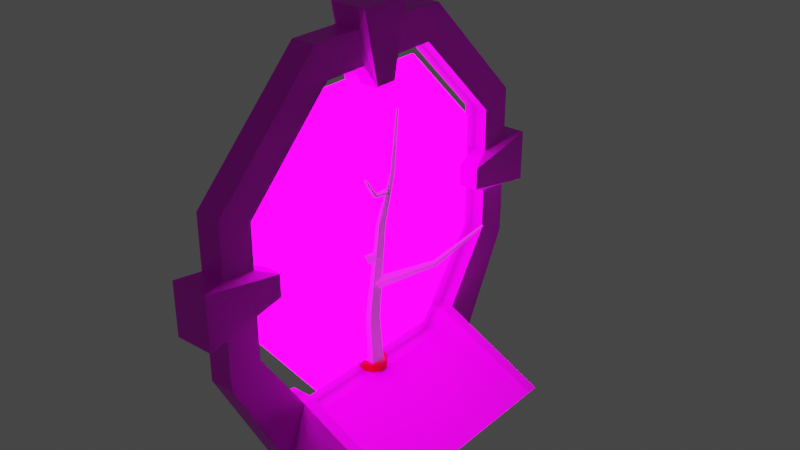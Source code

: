 # Source: props.blend  (saved by Blender 2.92.15; exported with 4.5.12 LTS)
import bpy
from mathutils import Matrix  # noqa: F401  (used for matrix-valued properties, if any)

bpy.ops.wm.read_factory_settings(use_empty=True)
scene = bpy.context.scene
scene.name = 'Scene'

# ---- collections
col_collection = bpy.data.collections.new('Collection'); scene.collection.children.link(col_collection)

# ---- images (referenced by path relative to the original .blend; pixels are not part of the script)
import os
ASSET_DIR = os.environ.get("B2B_ASSET_DIR", "")  # directory of the original .blend (textures are referenced by path, not embedded)
HERE = os.path.dirname(os.path.abspath(__file__))  # packed textures are extracted next to this script under _unpacked/

def load_image(name, relpath, width, height, colorspace="sRGB"):
    """Load a texture the original file referenced (path relative to the .blend, or extracted next to this script)."""
    p = next((c for c in (os.path.join(HERE, relpath), os.path.join(ASSET_DIR, relpath)) if relpath and os.path.exists(c)), "")
    if p:
        img = bpy.data.images.load(p, check_existing=True)
        img.name = name
    else:  # same state as the original file: an image datablock whose file is absent (Cycles renders it pink)
        img = bpy.data.images.new(name, width, height)
        img.source = "FILE"
        img.filepath = "//" + (relpath or name)
    img.colorspace_settings.name = colorspace
    return img
img_fuel_png = load_image('fuel.png', 'fuel.png', 1024, 1024, 'sRGB')
img_metal2_png = load_image('metal2.png', 'metal2.png', 1024, 1024, 'sRGB')
img_metal3_png = load_image('metal3.png', 'metal3.png', 1024, 1024, 'sRGB')

# ---- materials (node trees are filled in below, after node groups)
mat_barrel_1 = bpy.data.materials.new('barrel 1')
mat_barrel_1.use_transparent_shadow = False
mat_barrel_2 = bpy.data.materials.new('barrel 2')
mat_barrel_2.use_transparent_shadow = False
mat_portal_frame = bpy.data.materials.new('PORTAL FRAME')
mat_portal_frame.use_transparent_shadow = False
mat_portal = bpy.data.materials.new('PORTAL')
mat_portal.use_transparent_shadow = False
mat_portal_frame_2 = bpy.data.materials.new('PORTAL FRAME 2')
mat_portal_frame_2.use_transparent_shadow = False

# ---- material node trees
mat_barrel_1.use_nodes = True; mat_barrel_1.node_tree.nodes.clear()
_N = mat_barrel_1.node_tree.nodes; _L = mat_barrel_1.node_tree.links
n0 = _N.new('ShaderNodeBsdfPrincipled'); n0.name = 'Principled BSDF'; n0.location = (10, 300)
n0.distribution = 'GGX'
n0.subsurface_method = 'BURLEY'
n0.inputs[0].default_value = (0.8, 0.0, 0.001218, 1.0)
n0.inputs[1].default_value = 0.4463
n0.inputs[2].default_value = 0.7231
n0.inputs[3].default_value = 1.45
n0.inputs[27].default_value = (0.0, 0.0, 0.0, 1.0)
n0.inputs[28].default_value = 1.0
n1 = _N.new('ShaderNodeOutputMaterial'); n1.name = 'Material Output'; n1.location = (300, 300)
_L.new(n0.outputs[0], n1.inputs[0])
n1.is_active_output = True
mat_barrel_2.use_nodes = True; mat_barrel_2.node_tree.nodes.clear()
_N = mat_barrel_2.node_tree.nodes; _L = mat_barrel_2.node_tree.links
n0 = _N.new('ShaderNodeBsdfPrincipled'); n0.name = 'Principled BSDF'; n0.location = (10, 300)
n0.distribution = 'GGX'
n0.subsurface_method = 'BURLEY'
n0.inputs[3].default_value = 1.45
n0.inputs[27].default_value = (0.0, 0.0, 0.0, 1.0)
n0.inputs[28].default_value = 1.0
n1 = _N.new('ShaderNodeOutputMaterial'); n1.name = 'Material Output'; n1.location = (300, 300)
_L.new(n0.outputs[0], n1.inputs[0])
n1.is_active_output = True
mat_portal_frame.use_nodes = True; mat_portal_frame.node_tree.nodes.clear()
_N = mat_portal_frame.node_tree.nodes; _L = mat_portal_frame.node_tree.links
n0 = _N.new('ShaderNodeOutputMaterial'); n0.name = 'Material Output'; n0.location = (300, 300)
n1 = _N.new('ShaderNodeTexImage'); n1.name = 'Image Texture.002'; n1.location = (-578, -191)
n1.image = img_fuel_png
n2 = _N.new('ShaderNodeTexImage'); n2.name = 'Image Texture'; n2.location = (-578, 73)
n2.image = img_metal2_png
n3 = _N.new('ShaderNodeTexCoord'); n3.name = 'Texture Coordinate'; n3.location = (-1078, 41)
n4 = _N.new('ShaderNodeMapping'); n4.name = 'Mapping'; n4.location = (-868, 58)
n4.width = 240
n5 = _N.new('ShaderNodeValue'); n5.name = 'Value'; n5.location = (-1120, -278)
n5.outputs[0].default_value = 7.8
n6 = _N.new('ShaderNodeBsdfPrincipled'); n6.name = 'Principled BSDF'; n6.location = (10, 300)
n6.distribution = 'GGX'
n6.subsurface_method = 'BURLEY'
n6.inputs[3].default_value = 1.45
n6.inputs[27].default_value = (0.0, 0.0, 0.0, 1.0)
n6.inputs[28].default_value = 1.0
n7 = _N.new('ShaderNodeTexImage'); n7.name = 'Image Texture.001'; n7.location = (-580, 343)
n7.image = img_metal3_png
n7.interpolation = 'Closest'
_L.new(n6.outputs[0], n0.inputs[0])
_L.new(n3.outputs[2], n4.inputs[0])
_L.new(n5.outputs[0], n4.inputs[3])
_L.new(n4.outputs[0], n7.inputs[0])
_L.new(n7.outputs[0], n6.inputs[0])
n0.is_active_output = True
mat_portal.use_nodes = True; mat_portal.node_tree.nodes.clear()
_N = mat_portal.node_tree.nodes; _L = mat_portal.node_tree.links
n0 = _N.new('ShaderNodeOutputMaterial'); n0.name = 'Material Output'; n0.location = (300, 300)
n1 = _N.new('ShaderNodeEmission'); n1.name = 'Emission'; n1.location = (-27, 275)
n1.inputs[1].default_value = 14.1
n2 = _N.new('ShaderNodeTexImage'); n2.name = 'Image Texture'; n2.location = (-456, 254)
n2.image = img_fuel_png
n3 = _N.new('ShaderNodeMapping'); n3.name = 'Mapping'; n3.location = (-746, 239)
n3.width = 240
n4 = _N.new('ShaderNodeTexCoord'); n4.name = 'Texture Coordinate'; n4.location = (-956, 222)
_L.new(n1.outputs[0], n0.inputs[0])
_L.new(n2.outputs[0], n1.inputs[0])
_L.new(n3.outputs[0], n2.inputs[0])
_L.new(n4.outputs[2], n3.inputs[0])
n0.is_active_output = True
mat_portal_frame_2.use_nodes = True; mat_portal_frame_2.node_tree.nodes.clear()
_N = mat_portal_frame_2.node_tree.nodes; _L = mat_portal_frame_2.node_tree.links
n0 = _N.new('ShaderNodeBsdfPrincipled'); n0.name = 'Principled BSDF'; n0.location = (10, 300)
n0.distribution = 'GGX'
n0.subsurface_method = 'BURLEY'
n0.inputs[3].default_value = 1.45
n0.inputs[27].default_value = (0.0, 0.0, 0.0, 1.0)
n0.inputs[28].default_value = 1.0
n1 = _N.new('ShaderNodeOutputMaterial'); n1.name = 'Material Output'; n1.location = (300, 300)
n2 = _N.new('ShaderNodeTexImage'); n2.name = 'Image Texture'; n2.location = (-438, 256)
n2.image = img_metal2_png
n2.interpolation = 'Closest'
n3 = _N.new('ShaderNodeTexCoord'); n3.name = 'Texture Coordinate'; n3.location = (-938, 223)
n4 = _N.new('ShaderNodeMapping'); n4.name = 'Mapping'; n4.location = (-728, 240)
n4.width = 240
n5 = _N.new('ShaderNodeValue'); n5.name = 'Value'; n5.location = (-943, -75)
n5.outputs[0].default_value = 1.7
_L.new(n0.outputs[0], n1.inputs[0])
_L.new(n2.outputs[0], n0.inputs[0])
_L.new(n4.outputs[0], n2.inputs[0])
_L.new(n3.outputs[2], n4.inputs[0])
_L.new(n5.outputs[0], n4.inputs[3])
n1.is_active_output = True

# ---- world
world_world = bpy.data.worlds.new('World'); scene.world = world_world
world_world.use_nodes = True; world_world.node_tree.nodes.clear()
_N = world_world.node_tree.nodes; _L = world_world.node_tree.links
n0 = _N.new('ShaderNodeOutputWorld'); n0.name = 'World Output'; n0.location = (300, 300)
n1 = _N.new('ShaderNodeBackground'); n1.name = 'Background'; n1.location = (10, 300)
n1.inputs[0].default_value = (0.05088, 0.05088, 0.05088, 1.0)
_L.new(n1.outputs[0], n0.inputs[0])
n0.is_active_output = True
world_world.color = (0.05088, 0.05088, 0.05088)
world_world.use_sun_shadow = False
world_world.sun_shadow_jitter_overblur = 0.0

# ---- meshes
me_cylinder = bpy.data.meshes.new('Cylinder')
me_cylinder.from_pydata([(-1.779e-08, 0.5921, -1.468), (-3.08e-08, 0.5175, 0.2814), (0.3481, 0.4791, -1.468), (0.3042, 0.4187, 0.2814), (0.5632, 0.183, -1.468), (0.4922, 0.1599, 0.2814), (0.5632, -0.183, -1.468), (0.4922, -0.1599, 0.2814), (0.3481, -0.4791, -1.468), (0.3042, -0.4187, 0.2814), (-6.956e-08, -0.5921, -1.468), (-6.43e-08, -0.5175, 0.2814), (-0.3481, -0.4791, -1.468), (-0.3042, -0.4187, 0.2814), (-0.5632, -0.183, -1.468), (-0.4922, -0.1599, 0.2814), (-0.5632, 0.183, -1.468), (-0.4922, 0.1599, 0.2814), (-0.3481, 0.4791, -1.468), (-0.3042, 0.4187, 0.2814), (-1.779e-08, 0.5921, -1.403), (-1.779e-08, 0.5921, 0.2163), (0.3481, 0.4791, 0.2163), (0.3481, 0.4791, -1.403), (0.5632, 0.183, 0.2163), (0.5632, 0.183, -1.403), (0.5632, -0.183, 0.2163), (0.5632, -0.183, -1.403), (0.3481, -0.4791, 0.2163), (0.3481, -0.4791, -1.403), (-6.956e-08, -0.5921, 0.2163), (-6.956e-08, -0.5921, -1.403), (-0.3481, -0.4791, 0.2163), (-0.3481, -0.4791, -1.403), (-0.5632, -0.183, 0.2163), (-0.5632, -0.183, -1.403), (-0.5632, 0.183, 0.2163), (-0.5632, 0.183, -1.403), (-0.3481, 0.4791, 0.2163), (-0.3481, 0.4791, -1.403), (-1.779e-08, 0.5921, -0.8371), (-1.779e-08, 0.5921, -0.1945), (0.3481, 0.4791, -0.1945), (0.3481, 0.4791, -0.8371), (0.5632, 0.183, -0.1945), (0.5632, 0.183, -0.8371), (0.5632, -0.183, -0.1945), (0.5632, -0.183, -0.8371), (0.3481, -0.4791, -0.1945), (0.3481, -0.4791, -0.8371), (-6.956e-08, -0.5921, -0.1945), (-6.956e-08, -0.5921, -0.8371), (-0.3481, -0.4791, -0.1945), (-0.3481, -0.4791, -0.8371), (-0.5632, -0.183, -0.1945), (-0.5632, -0.183, -0.8371), (-0.5632, 0.183, -0.1945), (-0.5632, 0.183, -0.8371), (-0.3481, 0.4791, -0.1945), (-0.3481, 0.4791, -0.8371), (-1.779e-08, 0.5921, -0.1453), (0.3481, 0.4791, -0.1453), (0.5632, 0.183, -0.1453), (0.5632, -0.183, -0.1453), (0.3481, -0.4791, -0.1453), (-6.956e-08, -0.5921, -0.1453), (-0.3481, -0.4791, -0.1453), (-0.5632, -0.183, -0.1453), (-0.5632, 0.183, -0.1453), (-0.3481, 0.4791, -0.1453), (0.3481, 0.4791, -0.8858), (0.5632, 0.183, -0.8858), (0.5632, -0.183, -0.8858), (0.3481, -0.4791, -0.8858), (-6.956e-08, -0.5921, -0.8858), (-0.3481, -0.4791, -0.8858), (-0.5632, -0.183, -0.8858), (-0.5632, 0.183, -0.8858), (-0.3481, 0.4791, -0.8858), (-1.779e-08, 0.5921, -0.8858), (-2.162e-08, 0.5627, -0.1453), (-2.162e-08, 0.5627, 0.2163), (0.3307, 0.4552, -0.8858), (0.3307, 0.4552, -1.403), (0.5351, 0.1739, -0.8858), (0.5351, 0.1739, -1.403), (0.5351, -0.1739, -0.8858), (0.5351, -0.1739, -1.403), (0.3307, -0.4552, -0.8858), (0.3307, -0.4552, -1.403), (-6.721e-08, -0.5627, -0.8858), (-6.721e-08, -0.5627, -1.403), (-0.3307, -0.4552, -0.8858), (-0.3307, -0.4552, -1.403), (-0.5351, -0.1739, -0.8858), (-0.5351, -0.1739, -1.403), (-0.5351, 0.1739, -0.8858), (-0.5351, 0.1739, -1.403), (-0.3307, 0.4552, -0.8858), (-0.3307, 0.4552, -1.403), (-2.221e-08, 0.5627, -1.403), (-0.3307, 0.4552, 0.2163), (-0.5351, 0.1739, 0.2163), (-0.5351, -0.1739, 0.2163), (-0.3307, -0.4552, 0.2163), (-6.78e-08, -0.5627, 0.2163), (0.3307, -0.4552, 0.2163), (0.5351, -0.1739, 0.2163), (0.5351, 0.1739, 0.2163), (0.3307, 0.4552, 0.2163), (-2.074e-08, 0.5627, -0.8371), (-2.074e-08, 0.5627, -0.1945), (0.3307, 0.4552, -0.1945), (0.3307, 0.4552, -0.8371), (0.5351, 0.1739, -0.1945), (0.5351, 0.1739, -0.8371), (0.5351, -0.1739, -0.1945), (0.5351, -0.1739, -0.8371), (0.3307, -0.4552, -0.1945), (0.3307, -0.4552, -0.8371), (-6.78e-08, -0.5627, -0.1945), (-6.78e-08, -0.5627, -0.8371), (-0.3307, -0.4552, -0.1945), (-0.3307, -0.4552, -0.8371), (-0.5351, -0.1739, -0.1945), (-0.5351, -0.1739, -0.8371), (-0.5351, 0.1739, -0.1945), (-0.5351, 0.1739, -0.8371), (-0.3307, 0.4552, -0.1945), (-0.3307, 0.4552, -0.8371), (0.3307, 0.4552, -0.1453), (0.5351, 0.1739, -0.1453), (0.5351, -0.1739, -0.1453), (0.3307, -0.4552, -0.1453), (-6.78e-08, -0.5627, -0.1453), (-0.3307, -0.4552, -0.1453), (-0.5351, -0.1739, -0.1453), (-0.5351, 0.1739, -0.1453), (-0.3307, 0.4552, -0.1453), (-2.221e-08, 0.5627, -0.8858), (0.3481, 0.4791, 0.2814), (-1.779e-08, 0.5921, 0.2814), (0.5632, 0.183, 0.2814), (0.5632, -0.183, 0.2814), (0.3481, -0.4791, 0.2814), (-6.956e-08, -0.5921, 0.2814), (-0.3481, -0.4791, 0.2814), (-0.5632, -0.183, 0.2814), (-0.5632, 0.183, 0.2814), (-0.3481, 0.4791, 0.2814), (0.3042, 0.4187, 0.256), (-3.08e-08, 0.5175, 0.256), (0.4922, 0.1599, 0.256), (0.4922, -0.1599, 0.256), (0.3042, -0.4187, 0.256), (-6.43e-08, -0.5175, 0.256), (-0.3042, -0.4187, 0.256), (-0.4922, -0.1599, 0.256), (-0.4922, 0.1599, 0.256), (-0.3042, 0.4187, 0.256)], [], [(21, 141, 140, 22), (22, 140, 142, 24), (24, 142, 143, 26), (26, 143, 144, 28), (28, 144, 145, 30), (30, 145, 146, 32), (32, 146, 147, 34), (34, 147, 148, 36), (11, 9, 154, 155), (36, 148, 149, 38), (38, 149, 141, 21), (0, 2, 4, 6, 8, 10, 12, 14, 16, 18), (18, 39, 20, 0), (23, 20, 100, 83), (16, 37, 39, 18), (47, 45, 115, 117), (14, 35, 37, 16), (61, 60, 80, 130), (12, 33, 35, 14), (72, 73, 88, 86), (10, 31, 33, 12), (22, 24, 108, 109), (8, 29, 31, 10), (42, 44, 114, 112), (6, 27, 29, 8), (73, 74, 90, 88), (4, 25, 27, 6), (25, 23, 83, 85), (2, 23, 25, 4), (45, 43, 113, 115), (0, 20, 23, 2), (74, 75, 92, 90), (79, 40, 43, 70), (24, 26, 107, 108), (70, 43, 45, 71), (41, 42, 112, 111), (71, 45, 47, 72), (75, 76, 94, 92), (72, 47, 49, 73), (27, 25, 85, 87), (73, 49, 51, 74), (43, 40, 110, 113), (74, 51, 53, 75), (76, 77, 96, 94), (75, 53, 55, 76), (26, 28, 106, 107), (76, 55, 57, 77), (77, 78, 98, 96), (77, 57, 59, 78), (29, 27, 87, 89), (78, 59, 40, 79), (78, 79, 139, 98), (41, 60, 61, 42), (42, 61, 62, 44), (44, 62, 63, 46), (46, 63, 64, 48), (48, 64, 65, 50), (50, 65, 66, 52), (52, 66, 67, 54), (54, 67, 68, 56), (56, 68, 69, 58), (58, 69, 60, 41), (28, 30, 105, 106), (31, 29, 89, 91), (30, 32, 104, 105), (33, 31, 91, 93), (32, 34, 103, 104), (58, 41, 111, 128), (35, 33, 93, 95), (40, 59, 129, 110), (34, 36, 102, 103), (56, 58, 128, 126), (138, 101, 81, 80), (137, 102, 101, 138), (136, 103, 102, 137), (135, 104, 103, 136), (134, 105, 104, 135), (133, 106, 105, 134), (132, 107, 106, 133), (131, 108, 107, 132), (130, 109, 108, 131), (80, 81, 109, 130), (110, 111, 112, 113), (113, 112, 114, 115), (115, 114, 116, 117), (117, 116, 118, 119), (119, 118, 120, 121), (121, 120, 122, 123), (123, 122, 124, 125), (125, 124, 126, 127), (127, 126, 128, 129), (129, 128, 111, 110), (99, 98, 139, 100), (97, 96, 98, 99), (95, 94, 96, 97), (93, 92, 94, 95), (91, 90, 92, 93), (89, 88, 90, 91), (87, 86, 88, 89), (85, 84, 86, 87), (83, 82, 84, 85), (100, 139, 82, 83), (71, 72, 86, 84), (62, 61, 130, 131), (44, 46, 116, 114), (21, 22, 109, 81), (70, 71, 84, 82), (63, 62, 131, 132), (49, 47, 117, 119), (79, 70, 82, 139), (64, 63, 132, 133), (46, 48, 118, 116), (65, 64, 133, 134), (51, 49, 119, 121), (66, 65, 134, 135), (48, 50, 120, 118), (67, 66, 135, 136), (53, 51, 121, 123), (68, 67, 136, 137), (50, 52, 122, 120), (69, 68, 137, 138), (55, 53, 123, 125), (20, 39, 99, 100), (60, 69, 138, 80), (52, 54, 124, 122), (38, 21, 81, 101), (57, 55, 125, 127), (39, 37, 97, 99), (54, 56, 126, 124), (36, 38, 101, 102), (59, 57, 127, 129), (37, 35, 95, 97), (1, 3, 140, 141), (3, 5, 142, 140), (5, 7, 143, 142), (7, 9, 144, 143), (9, 11, 145, 144), (11, 13, 146, 145), (13, 15, 147, 146), (15, 17, 148, 147), (17, 19, 149, 148), (19, 1, 141, 149), (150, 151, 159, 158, 157, 156, 155, 154, 153, 152), (5, 3, 150, 152), (19, 17, 158, 159), (13, 11, 155, 156), (7, 5, 152, 153), (1, 19, 159, 151), (15, 13, 156, 157), (9, 7, 153, 154), (3, 1, 151, 150), (17, 15, 157, 158)])
me_cylinder.polygons.foreach_set('material_index', [0, 0, 0, 0, 0, 0, 0, 0, 0, 0, 0, 0, 0, 0, 0, 0, 0, 0, 0, 0, 0, 0, 0, 0, 0, 0, 0, 0, 0, 0, 0, 0, 0, 0, 0, 0, 0, 0, 0, 0, 0, 0, 0, 0, 0, 0, 0, 0, 0, 0, 0, 0, 0, 0, 0, 0, 0, 0, 0, 0, 0, 0, 0, 0, 0, 0, 0, 0, 0, 0, 0, 0, 0, 0, 0, 0, 0, 0, 0, 0, 0, 0, 1, 1, 1, 1, 1, 1, 1, 1, 1, 1, 0, 0, 0, 0, 0, 0, 0, 0, 0, 0, 0, 0, 0, 0, 0, 0, 0, 0, 0, 0, 0, 0, 0, 0, 0, 0, 0, 0, 0, 0, 0, 0, 0, 0, 0, 0, 0, 0, 0, 0, 0, 0, 0, 0, 0, 0, 0, 0, 0, 0, 0, 0, 0, 0, 0, 0, 0, 0, 0, 0])
_uv = me_cylinder.uv_layers.new(name='UVMap')
_uv.uv.foreach_set('vector', [1.0, 0.8333, 1.0, 1.0, 0.9, 1.0, 0.9, 0.8333, 0.9, 0.8333, 0.9, 1.0, 0.8, 1.0, 0.8, 0.8333, 0.8, 0.8333, 0.8, 1.0, 0.7, 1.0, 0.7, 0.8333, 0.7, 0.8333, 0.7, 1.0, 0.6, 1.0, 0.6, 0.8333, 0.6, 0.8333, 0.6, 1.0, 0.5, 1.0, 0.5, 0.8333, 0.5, 0.8333, 0.5, 1.0, 0.4, 1.0, 0.4, 0.8333, 0.4, 0.8333, 0.4, 1.0, 0.3, 1.0, 0.3, 0.8333, 0.3, 0.8333, 0.3, 1.0, 0.2, 1.0, 0.2, 0.8333, 0.25, 0.06062, 0.3613, 0.09679, 0.3613, 0.09679, 0.25, 0.06062, 0.2, 0.8333, 0.2, 1.0, 0.1, 1.0, 0.1, 0.8333, 0.1, 0.8333, 0.1, 1.0, -7.451e-08, 1.0, -7.451e-08, 0.8333, 0.75, 0.49, 0.8911, 0.4442, 0.9783, 0.3242, 0.9783, 0.1758, 0.8911, 0.05584, 0.75, 0.01, 0.6089, 0.05584, 0.5217, 0.1758, 0.5217, 0.3242, 0.6089, 0.4442, 0.1, 0.5, 0.1, 0.6667, -7.451e-08, 0.6667, -7.451e-08, 0.5, 0.9, 0.6667, 1.0, 0.6667, 1.0, 0.6667, 0.9, 0.6667, 0.2, 0.5, 0.2, 0.6667, 0.1, 0.6667, 0.1, 0.5, 0.7, 0.7222, 0.8, 0.7222, 0.8, 0.7222, 0.7, 0.7222, 0.3, 0.5, 0.3, 0.6667, 0.2, 0.6667, 0.2, 0.5, 0.9, 0.8056, 1.0, 0.8056, 1.0, 0.8056, 0.9, 0.8056, 0.4, 0.5, 0.4, 0.6667, 0.3, 0.6667, 0.3, 0.5, 0.7, 0.6944, 0.6, 0.6944, 0.6, 0.6944, 0.7, 0.6944, 0.5, 0.5, 0.5, 0.6667, 0.4, 0.6667, 0.4, 0.5, 0.9, 0.8333, 0.8, 0.8333, 0.8, 0.8333, 0.9, 0.8333, 0.6, 0.5, 0.6, 0.6667, 0.5, 0.6667, 0.5, 0.5, 0.9, 0.7778, 0.8, 0.7778, 0.8, 0.7778, 0.9, 0.7778, 0.7, 0.5, 0.7, 0.6667, 0.6, 0.6667, 0.6, 0.5, 0.6, 0.6944, 0.5, 0.6944, 0.5, 0.6944, 0.6, 0.6944, 0.8, 0.5, 0.8, 0.6667, 0.7, 0.6667, 0.7, 0.5, 0.8, 0.6667, 0.9, 0.6667, 0.9, 0.6667, 0.8, 0.6667, 0.9, 0.5, 0.9, 0.6667, 0.8, 0.6667, 0.8, 0.5, 0.8, 0.7222, 0.9, 0.7222, 0.9, 0.7222, 0.8, 0.7222, 1.0, 0.5, 1.0, 0.6667, 0.9, 0.6667, 0.9, 0.5, 0.5, 0.6944, 0.4, 0.6944, 0.4, 0.6944, 0.5, 0.6944, 1.0, 0.6944, 1.0, 0.7222, 0.9, 0.7222, 0.9, 0.6944, 0.8, 0.8333, 0.7, 0.8333, 0.7, 0.8333, 0.8, 0.8333, 0.9, 0.6944, 0.9, 0.7222, 0.8, 0.7222, 0.8, 0.6944, 1.0, 0.7778, 0.9, 0.7778, 0.9, 0.7778, 1.0, 0.7778, 0.8, 0.6944, 0.8, 0.7222, 0.7, 0.7222, 0.7, 0.6944, 0.4, 0.6944, 0.3, 0.6944, 0.3, 0.6944, 0.4, 0.6944, 0.7, 0.6944, 0.7, 0.7222, 0.6, 0.7222, 0.6, 0.6944, 0.7, 0.6667, 0.8, 0.6667, 0.8, 0.6667, 0.7, 0.6667, 0.6, 0.6944, 0.6, 0.7222, 0.5, 0.7222, 0.5, 0.6944, 0.9, 0.7222, 1.0, 0.7222, 1.0, 0.7222, 0.9, 0.7222, 0.5, 0.6944, 0.5, 0.7222, 0.4, 0.7222, 0.4, 0.6944, 0.3, 0.6944, 0.2, 0.6944, 0.2, 0.6944, 0.3, 0.6944, 0.4, 0.6944, 0.4, 0.7222, 0.3, 0.7222, 0.3, 0.6944, 0.7, 0.8333, 0.6, 0.8333, 0.6, 0.8333, 0.7, 0.8333, 0.3, 0.6944, 0.3, 0.7222, 0.2, 0.7222, 0.2, 0.6944, 0.2, 0.6944, 0.1, 0.6944, 0.1, 0.6944, 0.2, 0.6944, 0.2, 0.6944, 0.2, 0.7222, 0.1, 0.7222, 0.1, 0.6944, 0.6, 0.6667, 0.7, 0.6667, 0.7, 0.6667, 0.6, 0.6667, 0.1, 0.6944, 0.1, 0.7222, -7.451e-08, 0.7222, -7.451e-08, 0.6944, 0.1, 0.6944, -7.451e-08, 0.6944, -7.451e-08, 0.6944, 0.1, 0.6944, 1.0, 0.7778, 1.0, 0.8056, 0.9, 0.8056, 0.9, 0.7778, 0.9, 0.7778, 0.9, 0.8056, 0.8, 0.8056, 0.8, 0.7778, 0.8, 0.7778, 0.8, 0.8056, 0.7, 0.8056, 0.7, 0.7778, 0.7, 0.7778, 0.7, 0.8056, 0.6, 0.8056, 0.6, 0.7778, 0.6, 0.7778, 0.6, 0.8056, 0.5, 0.8056, 0.5, 0.7778, 0.5, 0.7778, 0.5, 0.8056, 0.4, 0.8056, 0.4, 0.7778, 0.4, 0.7778, 0.4, 0.8056, 0.3, 0.8056, 0.3, 0.7778, 0.3, 0.7778, 0.3, 0.8056, 0.2, 0.8056, 0.2, 0.7778, 0.2, 0.7778, 0.2, 0.8056, 0.1, 0.8056, 0.1, 0.7778, 0.1, 0.7778, 0.1, 0.8056, -7.451e-08, 0.8056, -7.451e-08, 0.7778, 0.6, 0.8333, 0.5, 0.8333, 0.5, 0.8333, 0.6, 0.8333, 0.5, 0.6667, 0.6, 0.6667, 0.6, 0.6667, 0.5, 0.6667, 0.5, 0.8333, 0.4, 0.8333, 0.4, 0.8333, 0.5, 0.8333, 0.4, 0.6667, 0.5, 0.6667, 0.5, 0.6667, 0.4, 0.6667, 0.4, 0.8333, 0.3, 0.8333, 0.3, 0.8333, 0.4, 0.8333, 0.1, 0.7778, -7.451e-08, 0.7778, -7.451e-08, 0.7778, 0.1, 0.7778, 0.3, 0.6667, 0.4, 0.6667, 0.4, 0.6667, 0.3, 0.6667, -7.451e-08, 0.7222, 0.1, 0.7222, 0.1, 0.7222, -7.451e-08, 0.7222, 0.3, 0.8333, 0.2, 0.8333, 0.2, 0.8333, 0.3, 0.8333, 0.2, 0.7778, 0.1, 0.7778, 0.1, 0.7778, 0.2, 0.7778, 0.1, 0.8056, 0.1, 0.8333, -7.451e-08, 0.8333, -7.451e-08, 0.8056, 0.2, 0.8056, 0.2, 0.8333, 0.1, 0.8333, 0.1, 0.8056, 0.3, 0.8056, 0.3, 0.8333, 0.2, 0.8333, 0.2, 0.8056, 0.4, 0.8056, 0.4, 0.8333, 0.3, 0.8333, 0.3, 0.8056, 0.5, 0.8056, 0.5, 0.8333, 0.4, 0.8333, 0.4, 0.8056, 0.6, 0.8056, 0.6, 0.8333, 0.5, 0.8333, 0.5, 0.8056, 0.7, 0.8056, 0.7, 0.8333, 0.6, 0.8333, 0.6, 0.8056, 0.8, 0.8056, 0.8, 0.8333, 0.7, 0.8333, 0.7, 0.8056, 0.9, 0.8056, 0.9, 0.8333, 0.8, 0.8333, 0.8, 0.8056, 1.0, 0.8056, 1.0, 0.8333, 0.9, 0.8333, 0.9, 0.8056, 1.0, 0.7222, 1.0, 0.7778, 0.9, 0.7778, 0.9, 0.7222, 0.9, 0.7222, 0.9, 0.7778, 0.8, 0.7778, 0.8, 0.7222, 0.8, 0.7222, 0.8, 0.7778, 0.7, 0.7778, 0.7, 0.7222, 0.7, 0.7222, 0.7, 0.7778, 0.6, 0.7778, 0.6, 0.7222, 0.6, 0.7222, 0.6, 0.7778, 0.5, 0.7778, 0.5, 0.7222, 0.5, 0.7222, 0.5, 0.7778, 0.4, 0.7778, 0.4, 0.7222, 0.4, 0.7222, 0.4, 0.7778, 0.3, 0.7778, 0.3, 0.7222, 0.3, 0.7222, 0.3, 0.7778, 0.2, 0.7778, 0.2, 0.7222, 0.2, 0.7222, 0.2, 0.7778, 0.1, 0.7778, 0.1, 0.7222, 0.1, 0.7222, 0.1, 0.7778, -7.451e-08, 0.7778, -7.451e-08, 0.7222, 0.1, 0.6667, 0.1, 0.6944, -7.451e-08, 0.6944, -7.451e-08, 0.6667, 0.2, 0.6667, 0.2, 0.6944, 0.1, 0.6944, 0.1, 0.6667, 0.3, 0.6667, 0.3, 0.6944, 0.2, 0.6944, 0.2, 0.6667, 0.4, 0.6667, 0.4, 0.6944, 0.3, 0.6944, 0.3, 0.6667, 0.5, 0.6667, 0.5, 0.6944, 0.4, 0.6944, 0.4, 0.6667, 0.6, 0.6667, 0.6, 0.6944, 0.5, 0.6944, 0.5, 0.6667, 0.7, 0.6667, 0.7, 0.6944, 0.6, 0.6944, 0.6, 0.6667, 0.8, 0.6667, 0.8, 0.6944, 0.7, 0.6944, 0.7, 0.6667, 0.9, 0.6667, 0.9, 0.6944, 0.8, 0.6944, 0.8, 0.6667, 1.0, 0.6667, 1.0, 0.6944, 0.9, 0.6944, 0.9, 0.6667, 0.8, 0.6944, 0.7, 0.6944, 0.7, 0.6944, 0.8, 0.6944, 0.8, 0.8056, 0.9, 0.8056, 0.9, 0.8056, 0.8, 0.8056, 0.8, 0.7778, 0.7, 0.7778, 0.7, 0.7778, 0.8, 0.7778, 1.0, 0.8333, 0.9, 0.8333, 0.9, 0.8333, 1.0, 0.8333, 0.9, 0.6944, 0.8, 0.6944, 0.8, 0.6944, 0.9, 0.6944, 0.7, 0.8056, 0.8, 0.8056, 0.8, 0.8056, 0.7, 0.8056, 0.6, 0.7222, 0.7, 0.7222, 0.7, 0.7222, 0.6, 0.7222, 1.0, 0.6944, 0.9, 0.6944, 0.9, 0.6944, 1.0, 0.6944, 0.6, 0.8056, 0.7, 0.8056, 0.7, 0.8056, 0.6, 0.8056, 0.7, 0.7778, 0.6, 0.7778, 0.6, 0.7778, 0.7, 0.7778, 0.5, 0.8056, 0.6, 0.8056, 0.6, 0.8056, 0.5, 0.8056, 0.5, 0.7222, 0.6, 0.7222, 0.6, 0.7222, 0.5, 0.7222, 0.4, 0.8056, 0.5, 0.8056, 0.5, 0.8056, 0.4, 0.8056, 0.6, 0.7778, 0.5, 0.7778, 0.5, 0.7778, 0.6, 0.7778, 0.3, 0.8056, 0.4, 0.8056, 0.4, 0.8056, 0.3, 0.8056, 0.4, 0.7222, 0.5, 0.7222, 0.5, 0.7222, 0.4, 0.7222, 0.2, 0.8056, 0.3, 0.8056, 0.3, 0.8056, 0.2, 0.8056, 0.5, 0.7778, 0.4, 0.7778, 0.4, 0.7778, 0.5, 0.7778, 0.1, 0.8056, 0.2, 0.8056, 0.2, 0.8056, 0.1, 0.8056, 0.3, 0.7222, 0.4, 0.7222, 0.4, 0.7222, 0.3, 0.7222, -7.451e-08, 0.6667, 0.1, 0.6667, 0.1, 0.6667, -7.451e-08, 0.6667, -7.451e-08, 0.8056, 0.1, 0.8056, 0.1, 0.8056, -7.451e-08, 0.8056, 0.4, 0.7778, 0.3, 0.7778, 0.3, 0.7778, 0.4, 0.7778, 0.1, 0.8333, -7.451e-08, 0.8333, -7.451e-08, 0.8333, 0.1, 0.8333, 0.2, 0.7222, 0.3, 0.7222, 0.3, 0.7222, 0.2, 0.7222, 0.1, 0.6667, 0.2, 0.6667, 0.2, 0.6667, 0.1, 0.6667, 0.3, 0.7778, 0.2, 0.7778, 0.2, 0.7778, 0.3, 0.7778, 0.2, 0.8333, 0.1, 0.8333, 0.1, 0.8333, 0.2, 0.8333, 0.1, 0.7222, 0.2, 0.7222, 0.2, 0.7222, 0.1, 0.7222, 0.2, 0.6667, 0.3, 0.6667, 0.3, 0.6667, 0.2, 0.6667, 0.25, 0.4394, 0.3613, 0.4032, 0.3911, 0.4442, 0.25, 0.49, 0.3613, 0.4032, 0.4301, 0.3085, 0.4783, 0.3242, 0.3911, 0.4442, 0.4301, 0.3085, 0.4301, 0.1915, 0.4783, 0.1758, 0.4783, 0.3242, 0.4301, 0.1915, 0.3613, 0.09679, 0.3911, 0.05584, 0.4783, 0.1758, 0.3613, 0.09679, 0.25, 0.06062, 0.25, 0.01, 0.3911, 0.05584, 0.25, 0.06062, 0.1387, 0.09679, 0.1089, 0.05584, 0.25, 0.01, 0.1387, 0.09679, 0.06989, 0.1915, 0.02175, 0.1758, 0.1089, 0.05584, 0.06989, 0.1915, 0.06989, 0.3085, 0.02175, 0.3242, 0.02175, 0.1758, 0.06989, 0.3085, 0.1387, 0.4032, 0.1089, 0.4442, 0.02175, 0.3242, 0.1387, 0.4032, 0.25, 0.4394, 0.25, 0.49, 0.1089, 0.4442, 0.3613, 0.4032, 0.25, 0.4394, 0.1387, 0.4032, 0.06989, 0.3085, 0.06989, 0.1915, 0.1387, 0.09679, 0.25, 0.06062, 0.3613, 0.09679, 0.4301, 0.1915, 0.4301, 0.3085, 0.4301, 0.3085, 0.3613, 0.4032, 0.3613, 0.4032, 0.4301, 0.3085, 0.1387, 0.4032, 0.06989, 0.3085, 0.06989, 0.3085, 0.1387, 0.4032, 0.1387, 0.09679, 0.25, 0.06062, 0.25, 0.06062, 0.1387, 0.09679, 0.4301, 0.1915, 0.4301, 0.3085, 0.4301, 0.3085, 0.4301, 0.1915, 0.25, 0.4394, 0.1387, 0.4032, 0.1387, 0.4032, 0.25, 0.4394, 0.06989, 0.1915, 0.1387, 0.09679, 0.1387, 0.09679, 0.06989, 0.1915, 0.3613, 0.09679, 0.4301, 0.1915, 0.4301, 0.1915, 0.3613, 0.09679, 0.3613, 0.4032, 0.25, 0.4394, 0.25, 0.4394, 0.3613, 0.4032, 0.06989, 0.3085, 0.06989, 0.1915, 0.06989, 0.1915, 0.06989, 0.3085])
me_cylinder.materials.append(mat_barrel_1)
me_cylinder.materials.append(mat_barrel_2)
me_cylinder.use_remesh_fix_poles = True
me_cylinder.use_remesh_preserve_attributes = False
me_cylinder.use_mirror_vertex_groups = False
me_cylinder.update()
me_cylinder_001 = bpy.data.meshes.new('Cylinder.001')
me_cylinder_001.from_pydata([(-6.851e-09, 0.4253, 2.004), (-8.559e-09, 0.2697, 3.718), (0.4044, 0.1314, 2.004), (0.3601, 0.008128, 3.718), (0.25, -0.344, 2.004), (0.2225, -0.4152, 3.718), (-0.25, -0.344, 2.004), (-0.2225, -0.4152, 3.718), (-0.4044, 0.1314, 2.004), (-0.3601, 0.008128, 3.718), (0.2405, 0.5115, 7.442), (8.657e-07, 0.6814, 7.402), (0.1486, 0.2365, 7.508), (-0.1486, 0.2365, 7.508), (-0.2405, 0.5115, 7.442), (0.07252, 1.479, 11.73), (8.543e-07, 1.53, 11.72), (0.04482, 1.396, 11.75), (-0.04482, 1.396, 11.75), (-0.07252, 1.479, 11.73), (0.2712, 0.2021, 6.11), (0.04319, 0.4312, 6.274), (0.0899, 0.03466, 5.845), (-0.2501, 0.1603, 5.845), (-0.279, 0.4054, 6.11), (-1.56, -4.065, 9.479), (-1.599, -4.012, 9.495), (-1.6, -4.113, 9.452), (-1.664, -4.09, 9.452), (-1.663, -4.027, 9.479), (-0.89, -2.349, 7.3), (-1.056, -2.288, 7.3), (-0.9162, -2.165, 7.517), (-0.8038, -2.273, 7.434), (-1.072, -2.174, 7.434), (0.08122, 0.8923, 8.637), (-0.04545, 0.8784, 8.708), (0.07773, 0.8032, 8.521), (-0.05109, 0.7342, 8.521), (-0.1272, 0.7807, 8.637), (1.52, -1.937, 10.5), (1.461, -1.933, 10.52), (1.527, -1.991, 10.47), (1.472, -2.02, 10.47), (1.432, -1.984, 10.5), (0.901, -0.7703, 9.228), (0.803, -0.8228, 9.228), (0.8105, -0.7191, 9.375), (0.9056, -0.7062, 9.319), (0.747, -0.7911, 9.319), (0.2526, 0.6185, -0.1244), (0.8163, 0.2089, -0.1244), (0.601, -0.4539, -0.1244), (-0.09587, -0.4539, -0.1244), (-0.3112, 0.2089, -0.1244), (-0.264, 0.4556, 7.395), (-0.09197, 0.5066, 7.538), (-0.2342, 0.5771, 7.203), (-0.04385, 0.7031, 7.227), (0.04407, 0.6595, 7.434), (-2.015, 3.544, 8.893), (-2.073, 3.514, 8.884), (-2.076, 3.462, 8.925), (-2.02, 3.46, 8.96), (-1.982, 3.51, 8.94), (-1.257, 2.323, 7.684), (-1.12, 2.414, 7.701), (-1.161, 2.281, 7.931), (-1.283, 2.24, 7.826), (-1.06, 2.388, 7.854), (-0.184, 0.2217, 5.099), (-0.1402, -0.04042, 5.233), (0.04061, 0.2441, 4.881), (0.2232, -0.004118, 4.881), (0.1115, -0.18, 5.099), (3.483, 2.15, 7.861), (3.483, 2.096, 7.874), (3.539, 2.162, 7.839), (3.573, 2.115, 7.839), (3.539, 2.074, 7.861), (2.058, 1.342, 6.074), (2.147, 1.221, 6.074), (1.977, 1.208, 6.252), (1.953, 1.334, 6.184), (2.097, 1.138, 6.184), (0.005762, 1.074, 9.284), (-0.1876, 1.08, 9.286), (-0.08271, 1.373, 9.251), (0.0706, 1.255, 9.263), (-0.2423, 1.264, 9.265)], [], [(0, 1, 3, 2), (2, 3, 5, 4), (4, 5, 7, 6), (9, 7, 13, 14), (6, 7, 9, 8), (8, 9, 1, 0), (2, 4, 52, 51), (86, 85, 17, 18), (5, 3, 10, 12), (1, 9, 14, 11), (3, 1, 11, 10), (7, 5, 12, 13), (15, 16, 19, 18, 17), (88, 87, 16, 15), (89, 86, 18, 19), (85, 88, 15, 17), (87, 89, 19, 16), (31, 30, 27, 28), (25, 26, 29, 28, 27), (33, 32, 26, 25), (34, 31, 28, 29), (30, 33, 25, 27), (32, 34, 29, 26), (21, 24, 34, 32), (22, 20, 33, 30), (24, 23, 31, 34), (20, 21, 32, 33), (23, 22, 30, 31), (46, 45, 42, 43), (40, 41, 44, 43, 42), (48, 47, 41, 40), (49, 46, 43, 44), (45, 48, 40, 42), (47, 49, 44, 41), (36, 39, 49, 47), (37, 35, 48, 45), (39, 38, 46, 49), (35, 36, 47, 48), (38, 37, 45, 46), (50, 51, 52, 53, 54), (8, 0, 50, 54), (0, 2, 51, 50), (4, 6, 53, 52), (6, 8, 54, 53), (68, 67, 63, 62), (67, 69, 64, 63), (69, 66, 60, 64), (66, 65, 61, 60), (64, 60, 61, 62, 63), (65, 68, 62, 61), (56, 59, 69, 67), (57, 55, 68, 65), (59, 58, 66, 69), (55, 56, 67, 68), (58, 57, 65, 66), (81, 80, 77, 78), (75, 76, 79, 78, 77), (83, 82, 76, 75), (84, 81, 78, 79), (80, 83, 75, 77), (82, 84, 79, 76), (71, 74, 84, 82), (72, 70, 83, 80), (74, 73, 81, 84), (70, 71, 82, 83), (73, 72, 80, 81), (11, 14, 89, 87), (12, 10, 88, 85), (14, 13, 86, 89), (10, 11, 87, 88), (13, 12, 85, 86)])
_uv = me_cylinder_001.uv_layers.new(name='UVMap')
_uv.uv.foreach_set('vector', [0.08209, 0.1784, 0.05846, 0.3149, 0.02469, 0.3153, 0.04416, 0.1789, 0.04416, 0.1789, 0.02469, 0.3153, 0.0, 0.3072, 0.01643, 0.1697, 0.3046, 0.1759, 0.3095, 0.3137, 0.2725, 0.3153, 0.263, 0.1777, 0.1378, 0.6617, 0.1009, 0.6657, 0.1178, 0.3525, 0.1424, 0.3552, 0.1222, 0.8057, 0.1009, 0.6657, 0.1378, 0.6617, 0.1637, 0.8012, 0.1914, 0.816, 0.1863, 0.6755, 0.2232, 0.6743, 0.2329, 0.8147, 0.04416, 0.1789, 0.01643, 0.1697, 0.009404, 0.0, 0.04806, 0.01276, 0.2961, 0.7948, 0.3122, 0.7939, 0.3251, 0.9997, 0.3177, 1.0, 0.0, 0.3072, 0.02469, 0.3153, 0.03877, 0.6232, 0.02235, 0.6232, 0.2232, 0.6743, 0.1863, 0.6755, 0.2098, 0.3631, 0.2343, 0.3658, 0.02469, 0.3153, 0.05846, 0.3149, 0.06127, 0.6195, 0.03877, 0.6232, 0.2725, 0.3153, 0.3095, 0.3137, 0.318, 0.6335, 0.2933, 0.6346, 0.3405, 0.4577, 0.3361, 0.4517, 0.3405, 0.4458, 0.3475, 0.4483, 0.3475, 0.4556, 0.08604, 0.7799, 0.1009, 0.7789, 0.09089, 0.9821, 0.0841, 0.9832, 0.1863, 0.2019, 0.1701, 0.2018, 0.1703, 0.0, 0.1778, 0.0008307, 0.07557, 0.7781, 0.08604, 0.7799, 0.0841, 0.9832, 0.07916, 0.9832, 0.2547, 0.206, 0.2386, 0.2053, 0.2556, 0.0, 0.263, 0.0007896, 0.6527, 0.2089, 0.6383, 0.2079, 0.633, 0.0, 0.6385, 0.0003934, 0.4263, 0.004041, 0.4215, 0.006069, 0.4171, 0.003572, 0.4192, 0.0, 0.4249, 0.0002904, 0.426, 0.2195, 0.4137, 0.221, 0.4215, 0.006069, 0.4263, 0.004041, 0.3395, 0.2239, 0.3251, 0.2247, 0.3727, 0.0, 0.3775, 0.002193, 0.3361, 0.599, 0.3251, 0.5899, 0.332, 0.4458, 0.3361, 0.4475, 0.4731, 0.5968, 0.4604, 0.5941, 0.4684, 0.3959, 0.4731, 0.3984, 0.401, 0.4735, 0.3775, 0.4671, 0.4023, 0.2183, 0.4137, 0.221, 0.694, 0.6138, 0.6693, 0.6044, 0.6819, 0.4515, 0.694, 0.4565, 0.3775, 0.4455, 0.3481, 0.4458, 0.3251, 0.2247, 0.3395, 0.2239, 0.4263, 0.4696, 0.401, 0.4735, 0.4137, 0.221, 0.426, 0.2195, 0.6527, 0.4515, 0.6232, 0.4494, 0.6383, 0.2079, 0.6527, 0.2089, 0.5718, 0.4608, 0.5626, 0.4608, 0.569, 0.317, 0.5741, 0.317, 0.6671, 0.2972, 0.6718, 0.2953, 0.6749, 0.2977, 0.6721, 0.301, 0.6672, 0.3007, 0.6527, 0.1609, 0.6616, 0.1599, 0.6718, 0.2953, 0.6671, 0.2972, 0.5847, 0.4597, 0.5758, 0.4603, 0.6059, 0.314, 0.6102, 0.316, 0.5267, 0.4742, 0.5359, 0.4742, 0.562, 0.6205, 0.5575, 0.6228, 0.59, 0.4615, 0.5847, 0.4597, 0.6102, 0.316, 0.6127, 0.3184, 0.6679, 0.0, 0.6749, 0.002933, 0.6669, 0.1619, 0.6616, 0.1599, 0.55, 0.3175, 0.562, 0.317, 0.5359, 0.4742, 0.5267, 0.4742, 0.6127, 0.6128, 0.6011, 0.6131, 0.5758, 0.4603, 0.5847, 0.4597, 0.6563, 0.001549, 0.6679, 0.0, 0.6616, 0.1599, 0.6527, 0.1609, 0.5741, 0.62, 0.562, 0.6201, 0.5626, 0.4608, 0.5718, 0.4608, 0.4263, 0.4946, 0.4263, 0.5503, 0.3729, 0.5636, 0.3399, 0.5161, 0.3729, 0.4735, 0.1914, 0.816, 0.2329, 0.8147, 0.263, 0.9898, 0.2052, 0.9916, 0.08209, 0.1784, 0.04416, 0.1789, 0.04806, 0.01276, 0.1009, 0.01211, 0.3046, 0.1759, 0.263, 0.1777, 0.2672, 0.002562, 0.3251, 0.0, 0.1222, 0.8057, 0.1637, 0.8012, 0.1863, 0.9767, 0.1285, 0.9829, 0.4783, 0.527, 0.4921, 0.5266, 0.5131, 0.6538, 0.5078, 0.6551, 0.44, 0.5104, 0.4263, 0.5093, 0.4529, 0.4021, 0.4584, 0.403, 0.5896, 0.1435, 0.5758, 0.1443, 0.6181, 0.0, 0.6232, 0.001977, 0.3537, 0.6774, 0.3399, 0.6774, 0.3454, 0.5638, 0.3509, 0.5636, 0.4529, 0.4021, 0.4516, 0.3978, 0.4562, 0.3959, 0.4604, 0.3992, 0.4584, 0.403, 0.5267, 0.1684, 0.5403, 0.1684, 0.5758, 0.3149, 0.5708, 0.317, 0.4604, 0.6715, 0.4414, 0.6696, 0.4263, 0.5093, 0.44, 0.5104, 0.557, 0.0008752, 0.5758, 0.0, 0.5403, 0.1684, 0.5267, 0.1684, 0.6232, 0.3137, 0.6041, 0.314, 0.5758, 0.1443, 0.5896, 0.1435, 0.4941, 0.4159, 0.5131, 0.4149, 0.4921, 0.5266, 0.4783, 0.527, 0.6527, 0.301, 0.6713, 0.3022, 0.6713, 0.4458, 0.6578, 0.445, 0.5131, 0.4149, 0.5256, 0.4149, 0.5207, 0.5891, 0.5159, 0.5891, 0.3535, 0.4536, 0.3488, 0.4536, 0.3475, 0.4488, 0.3513, 0.4458, 0.355, 0.4488, 0.6829, 0.423, 0.6713, 0.4197, 0.6785, 0.301, 0.6829, 0.3014, 0.4344, 0.1915, 0.4263, 0.1934, 0.4716, 0.0, 0.4742, 0.001451, 0.4783, 0.2173, 0.4906, 0.216, 0.5267, 0.4122, 0.5225, 0.4149, 0.4462, 0.1948, 0.4344, 0.1915, 0.4742, 0.001451, 0.4783, 0.004039, 0.4783, 0.3959, 0.4543, 0.3886, 0.4344, 0.1915, 0.4462, 0.1948, 0.5015, 0.003804, 0.5267, 0.0, 0.4906, 0.216, 0.4783, 0.2173, 0.4543, 0.3886, 0.4376, 0.3913, 0.4263, 0.1934, 0.4344, 0.1915, 0.6457, 0.4584, 0.6693, 0.4515, 0.6693, 0.6197, 0.6578, 0.6229, 0.6232, 0.4604, 0.6457, 0.4515, 0.6457, 0.6362, 0.6347, 0.6406, 0.2343, 0.3658, 0.2098, 0.3631, 0.2386, 0.2053, 0.2547, 0.206, 0.02235, 0.6232, 0.03877, 0.6232, 0.08604, 0.7799, 0.07557, 0.7781, 0.1424, 0.3552, 0.1178, 0.3525, 0.1701, 0.2018, 0.1863, 0.2019, 0.03877, 0.6232, 0.06127, 0.6195, 0.1009, 0.7789, 0.08604, 0.7799, 0.2933, 0.6346, 0.318, 0.6335, 0.3122, 0.7939, 0.2961, 0.7948])
me_cylinder_001.use_remesh_fix_poles = True
me_cylinder_001.use_remesh_preserve_attributes = False
me_cylinder_001.use_mirror_vertex_groups = False
me_cylinder_001.update()
me_cylinder_002 = bpy.data.meshes.new('Cylinder.002')
me_cylinder_002.from_pydata([(-0.5, -0.5279, 0.2609), (0.5, -0.5279, 0.2609), (-0.5, -0.7619, 0.6069), (0.5, -0.7619, 0.6069), (-0.5, -0.7619, 1.238), (0.5, -0.7619, 1.238), (-0.5, -0.3156, 1.684), (0.5, -0.3156, 1.684), (-0.5, -0.6401, 0.001829), (0.5, -0.6401, 0.001829), (-0.5, -0.9239, 0.5398), (0.5, -0.9239, 0.5398), (-0.5, -0.9239, 1.305), (0.5, -0.9239, 1.305), (-0.5, -0.3827, 1.846), (0.5, -0.3827, 1.846), (4.808, -0.5289, 0.001829), (-0.5, -0.1276, 1.846), (0.5, -0.1276, 1.846), (-0.5, -0.1052, 1.684), (0.5, -0.1052, 1.684), (-0.7553, -0.1276, 1.934), (-0.7553, -0.05516, 1.588), (0.7553, -0.05516, 1.588), (0.7553, -0.1276, 1.934), (-0.5, -0.9239, 0.795), (-0.5, -0.9239, 1.05), (0.5, -0.9239, 1.05), (0.5, -0.9239, 0.795), (-0.5, -0.7619, 0.8173), (-0.5, -0.7619, 1.028), (0.5, -0.7619, 1.028), (0.5, -0.7619, 0.8173), (-0.7722, -1.042, 0.795), (-0.7722, -1.042, 1.05), (0.7722, -1.042, 1.05), (0.7722, -1.042, 0.795), (-0.7722, -0.6562, 0.8686), (0.7722, -0.6562, 0.8686), (-0.7722, -0.6562, 0.9765), (0.7722, -0.6562, 0.9765), (-0.5, -0.5039, 0.001829), (-0.5, -0.4156, 0.1606), (0.5, -0.5039, 0.001829), (0.5, -0.4156, 0.1606), (4.808, -0.3388, 0.001829), (-0.5, -0.6034, 0.001829), (-0.5, -0.4719, 0.2609), (0.5, -0.6034, 0.001829), (0.5, -0.4719, 0.2609), (4.808, -0.4729, 0.001829), (-0.5, 0.5279, 0.2609), (0.5, 0.5279, 0.2609), (-0.5, 0.7619, 0.6069), (0.5, 0.7619, 0.6069), (-0.5, 0.7619, 1.238), (0.5, 0.7619, 1.238), (-0.5, 0.3156, 1.684), (0.5, 0.3156, 1.684), (-0.5, 0.6401, 0.001829), (0.5, 0.6401, 0.001829), (-0.5, 0.9239, 0.5398), (0.5, 0.9239, 0.5398), (-0.5, 0.9239, 1.305), (0.5, 0.9239, 1.305), (-0.5, 0.3827, 1.846), (0.5, 0.3827, 1.846), (4.808, 0.5289, 0.001829), (-0.5, 0.1276, 1.846), (0.5, 0.1276, 1.846), (-0.5, 0.1052, 1.684), (0.5, 0.1052, 1.684), (-0.7553, 0.0, 1.588), (-0.7553, 0.0, 1.934), (-0.7553, 0.1276, 1.934), (-0.7553, 0.05516, 1.588), (0.7553, 0.05516, 1.588), (0.7553, 0.0, 1.588), (0.7553, 0.1276, 1.934), (0.7553, 0.0, 1.934), (-0.5, 0.9239, 0.795), (-0.5, 0.9239, 1.05), (0.5, 0.9239, 1.05), (0.5, 0.9239, 0.795), (-0.5, 0.7619, 0.8173), (-0.5, 0.7619, 1.028), (0.5, 0.7619, 1.028), (0.5, 0.7619, 0.8173), (-0.7722, 1.042, 0.795), (-0.7722, 1.042, 1.05), (0.7722, 1.042, 1.05), (0.7722, 1.042, 0.795), (-0.7722, 0.6562, 0.8686), (0.7722, 0.6562, 0.8686), (-0.7722, 0.6562, 0.9765), (0.7722, 0.6562, 0.9765), (-0.5, 0.0, 0.001829), (0.5, 0.0, 0.001829), (-0.5, 0.0, 0.1606), (0.5, 0.0, 0.1606), (4.808, 0.0, 0.001829), (-0.5, 0.0, 1.846), (0.5, 0.0, 1.846), (-0.5, 0.0, 1.684), (0.5, 0.0, 1.684), (-0.5, 0.5039, 0.001829), (-0.5, 0.4156, 0.1606), (0.5, 0.5039, 0.001829), (0.5, 0.4156, 0.1606), (4.808, 0.3388, 0.001829), (-0.5, 0.6034, 0.001829), (-0.5, 0.4719, 0.2609), (0.5, 0.6034, 0.001829), (0.5, 0.4719, 0.2609), (4.808, 0.4729, 0.001829)], [], [(46, 48, 9, 8), (8, 9, 11, 10), (26, 27, 13, 12), (12, 13, 15, 14), (2, 0, 8, 10), (1, 3, 11, 9), (29, 2, 10, 25), (31, 5, 13, 27), (6, 4, 12, 14), (5, 7, 15, 13), (19, 6, 14, 17), (20, 7, 6, 19), (7, 5, 4, 6), (32, 3, 2, 29), (3, 1, 0, 2), (49, 1, 16, 50), (1, 9, 16), (20, 19, 22, 23), (7, 20, 18, 15), (19, 17, 21, 22), (14, 15, 18, 17), (18, 20, 23, 24), (17, 18, 24, 21), (5, 31, 30, 4), (31, 27, 35, 40), (3, 32, 28, 11), (29, 25, 33, 37), (4, 30, 26, 12), (27, 26, 34, 35), (10, 11, 28, 25), (30, 31, 40, 39), (28, 32, 38, 36), (26, 30, 39, 34), (25, 28, 36, 33), (32, 29, 37, 38), (33, 36, 35, 34), (39, 37, 33, 34), (38, 40, 35, 36), (40, 38, 37, 39), (23, 77, 79, 24), (44, 99, 98, 42), (43, 97, 100, 45), (42, 98, 96, 41), (21, 24, 79, 73), (72, 22, 21, 73), (77, 23, 22, 72), (47, 42, 41, 46), (48, 43, 45, 50), (49, 44, 42, 47), (99, 44, 45, 100), (96, 97, 43, 41), (1, 49, 47, 0), (9, 48, 50, 16), (0, 47, 46, 8), (44, 50, 45), (41, 43, 48, 46), (50, 44, 49), (110, 59, 60, 112), (59, 61, 62, 60), (81, 63, 64, 82), (63, 65, 66, 64), (53, 61, 59, 51), (52, 60, 62, 54), (84, 80, 61, 53), (86, 82, 64, 56), (57, 65, 63, 55), (56, 64, 66, 58), (70, 68, 65, 57), (71, 70, 57, 58), (58, 57, 55, 56), (87, 84, 53, 54), (54, 53, 51, 52), (113, 114, 67, 52), (52, 67, 60), (71, 76, 75, 70), (58, 66, 69, 71), (70, 75, 74, 68), (65, 68, 69, 66), (69, 78, 76, 71), (102, 79, 73, 101), (68, 74, 78, 69), (104, 77, 79, 102), (56, 55, 85, 86), (86, 95, 90, 82), (54, 62, 83, 87), (84, 92, 88, 80), (55, 63, 81, 85), (82, 90, 89, 81), (61, 80, 83, 62), (85, 94, 95, 86), (83, 91, 93, 87), (81, 89, 94, 85), (80, 88, 91, 83), (87, 93, 92, 84), (88, 89, 90, 91), (94, 89, 88, 92), (93, 91, 90, 95), (95, 94, 92, 93), (76, 78, 79, 77), (108, 106, 98, 99), (107, 109, 100, 97), (106, 105, 96, 98), (74, 73, 79, 78), (101, 73, 72, 103), (72, 73, 74, 75), (103, 72, 77, 104), (77, 72, 75, 76), (111, 110, 105, 106), (112, 114, 109, 107), (113, 111, 106, 108), (99, 100, 109, 108), (96, 105, 107, 97), (52, 51, 111, 113), (60, 67, 114, 112), (51, 59, 110, 111), (108, 109, 114), (105, 110, 112, 107), (114, 113, 108)])
me_cylinder_002.polygons.foreach_set('material_index', [0, 0, 0, 0, 0, 0, 0, 0, 0, 0, 0, 0, 0, 0, 0, 0, 0, 0, 0, 0, 0, 0, 0, 0, 0, 0, 0, 0, 0, 0, 0, 0, 0, 0, 0, 0, 0, 0, 0, 0, 0, 0, 0, 0, 0, 0, 0, 0, 0, 2, 0, 0, 0, 0, 2, 0, 2, 0, 0, 0, 0, 0, 0, 0, 0, 0, 0, 0, 0, 0, 0, 0, 0, 0, 0, 0, 0, 0, 0, 0, 0, 0, 0, 0, 0, 0, 0, 0, 0, 0, 0, 0, 0, 0, 0, 0, 0, 0, 0, 0, 0, 0, 0, 0, 0, 0, 0, 0, 0, 0, 2, 0, 0, 0, 0, 2, 0, 2])
_uv = me_cylinder_002.uv_layers.new(name='UVMap')
_uv.uv.foreach_set('vector', [0.2104, 0.7258, 0.2104, 0.5891, 0.2166, 0.5891, 0.2166, 0.7258, 0.7365, 0.0001205, 0.7365, 0.1369, 0.6457, 0.1367, 0.6457, 5.364e-07, 0.3766, 0.5267, 0.3766, 0.3899, 0.4198, 0.3899, 0.4198, 0.5267, 0.4198, 0.5267, 0.4198, 0.3899, 0.5118, 0.3897, 0.5118, 0.5265, 0.479, 0.02215, 0.4205, 0.05415, 0.3766, 0.03881, 0.4677, 0.0, 0.646, 0.7108, 0.6321, 0.7669, 0.6025, 0.767, 0.6115, 0.6841, 0.5146, 0.02215, 0.479, 0.02215, 0.4677, 0.0, 0.5108, 0.0, 0.8985, 0.638, 0.8733, 0.6583, 0.8459, 0.6491, 0.8765, 0.6245, 0.9319, 0.6583, 0.9319, 0.7446, 0.9045, 0.7538, 0.9045, 0.6492, 0.8733, 0.6583, 0.8733, 0.7446, 0.8459, 0.7538, 0.8459, 0.6491, 0.9571, 0.638, 0.9319, 0.6583, 0.9045, 0.6492, 0.935, 0.6245, 0.7136, 0.5473, 0.678, 0.5473, 0.678, 0.4105, 0.7136, 0.4105, 0.678, 0.5473, 0.6025, 0.5473, 0.6025, 0.4105, 0.678, 0.4105, 0.471, 0.6636, 0.4354, 0.6636, 0.4354, 0.5268, 0.471, 0.5268, 0.4354, 0.6636, 0.3766, 0.6634, 0.3766, 0.5267, 0.4354, 0.5268, 0.7231, 0.4105, 0.7326, 0.4105, 0.7326, 1.0, 0.7231, 1.0, 0.6025, 0.5891, 0.5586, 0.5891, 0.5596, 0.0, 0.8623, 0.4528, 0.8623, 0.5896, 0.8459, 0.6244, 0.8459, 0.4179, 0.8733, 0.7446, 0.8985, 0.765, 0.8765, 0.7785, 0.8459, 0.7538, 0.8623, 0.5896, 0.8897, 0.5896, 0.9045, 0.6245, 0.8459, 0.6244, 0.3766, 0.8003, 0.3766, 0.6636, 0.4198, 0.6636, 0.4198, 0.8003, 0.8897, 0.4528, 0.8623, 0.4528, 0.8459, 0.4179, 0.9045, 0.4179, 0.8897, 0.5896, 0.8897, 0.4528, 0.9045, 0.4179, 0.9045, 0.6245, 0.99, 0.1367, 0.9544, 0.1367, 0.9544, 7.153e-07, 0.99, 0.0, 0.7985, 0.3853, 0.8259, 0.3853, 0.8459, 0.4225, 0.7806, 0.4226, 0.6321, 0.7669, 0.646, 0.7934, 0.6192, 0.7991, 0.6025, 0.767, 0.8934, 0.03722, 0.866, 0.03722, 0.8459, 0.0, 0.9113, 0.0, 0.9319, 0.7446, 0.9571, 0.765, 0.935, 0.7785, 0.9045, 0.7538, 0.8259, 0.3853, 0.8259, 0.2485, 0.8459, 0.2113, 0.8459, 0.4225, 0.6457, 5.364e-07, 0.6457, 0.1367, 0.6025, 0.1367, 0.6025, 0.0, 0.7985, 0.2486, 0.7985, 0.3853, 0.7806, 0.4226, 0.7806, 0.2114, 0.866, 0.174, 0.8934, 0.174, 0.9113, 0.2112, 0.8459, 0.2112, 0.8259, 0.2485, 0.7985, 0.2486, 0.7806, 0.2114, 0.8459, 0.2113, 0.866, 0.03722, 0.866, 0.174, 0.8459, 0.2112, 0.8459, 0.0, 0.8934, 0.174, 0.8934, 0.03722, 0.9113, 0.0, 0.9113, 0.2112, 0.5142, 0.5267, 0.5142, 0.7379, 0.471, 0.7379, 0.471, 0.5267, 0.09879, 0.7258, 0.1171, 0.7258, 0.1295, 0.7787, 0.08633, 0.7787, 0.05562, 0.7258, 0.07388, 0.7258, 0.08633, 0.7787, 0.04317, 0.7787, 0.6025, 0.8003, 0.5842, 0.8003, 0.5842, 0.5891, 0.6025, 0.5891, 0.2288, 0.7261, 0.2382, 0.7261, 0.2382, 0.7734, 0.2166, 0.7734, 0.2263, 0.5893, 0.2966, 0.5893, 0.2966, 0.7261, 0.2263, 0.7261, 0.1936, 0.5891, 0.1083, 0.5891, 0.1083, 0.0, 0.1656, 0.0, 0.4035, 0.06951, 0.4035, 0.1263, 0.3766, 0.1263, 0.3766, 0.05743, 0.9046, 0.4179, 0.9046, 0.2113, 0.9262, 0.2113, 0.9262, 0.4179, 0.1943, 0.7258, 0.2036, 0.7258, 0.2158, 0.7732, 0.1943, 0.7732, 0.9907, 0.4179, 1.0, 0.4179, 1.0, 0.6244, 0.9907, 0.6244, 0.4205, 0.06181, 0.4035, 0.06951, 0.3766, 0.05743, 0.3766, 0.04383, 0.2104, 0.5891, 0.1936, 0.5891, 0.1656, 0.0, 0.1883, 0.0, 0.7365, 0.5899, 0.7535, 0.5895, 0.7585, 0.7262, 0.7415, 0.7266, 0.2966, 0.5893, 0.2263, 0.5893, 0.2393, 0.0, 0.2966, 0.0, 0.1083, 0.7258, 0.1083, 0.5891, 0.1936, 0.5891, 0.1936, 0.7258, 0.7326, 0.4105, 0.7231, 0.4105, 0.7232, 0.2738, 0.7326, 0.2738, 0.2166, 0.5891, 0.2104, 0.5891, 0.1883, 0.0, 0.1978, 0.0, 0.4205, 0.05415, 0.4205, 0.06181, 0.3766, 0.04383, 0.3766, 0.03881, 0.2263, 0.5893, 0.2166, 0.0, 0.2393, 0.0, 0.1936, 0.7258, 0.1936, 0.5891, 0.2104, 0.5891, 0.2104, 0.7258, 0.7585, 0.0, 0.7535, 0.5895, 0.7365, 0.5899, 0.006211, 0.7258, 0.0, 0.7258, 0.0, 0.5891, 0.006211, 0.5891, 0.6025, 0.137, 0.6932, 0.1369, 0.6932, 0.2736, 0.6025, 0.2738, 0.3766, 0.2527, 0.4198, 0.2527, 0.4198, 0.3894, 0.3766, 0.3894, 0.4198, 0.2527, 0.5119, 0.253, 0.5119, 0.3897, 0.4198, 0.3894, 0.479, 0.2305, 0.4677, 0.2527, 0.3766, 0.2139, 0.4205, 0.1985, 0.6894, 0.7724, 0.6549, 0.7991, 0.646, 0.7163, 0.6756, 0.7164, 0.5146, 0.2305, 0.5108, 0.2527, 0.4677, 0.2527, 0.479, 0.2305, 0.8332, 0.7743, 0.8111, 0.7878, 0.7806, 0.7631, 0.808, 0.754, 0.542, 0.7093, 0.5146, 0.7185, 0.5146, 0.6138, 0.542, 0.623, 0.808, 0.754, 0.7806, 0.7631, 0.7806, 0.6585, 0.808, 0.6676, 0.5672, 0.7297, 0.5451, 0.7432, 0.5146, 0.7185, 0.542, 0.7093, 0.6025, 0.4105, 0.6025, 0.2738, 0.6381, 0.2738, 0.6381, 0.4105, 0.6381, 0.4105, 0.6381, 0.2738, 0.7136, 0.2738, 0.7136, 0.4105, 0.6968, 0.5473, 0.6968, 0.684, 0.6612, 0.684, 0.6612, 0.5473, 0.6612, 0.5473, 0.6612, 0.684, 0.6025, 0.6841, 0.6025, 0.5474, 0.7136, 0.8633, 0.7136, 0.2738, 0.7231, 0.2738, 0.7231, 0.8633, 0.5146, 0.5892, 0.5572, 0.0, 0.5586, 0.5892, 0.9209, 0.5895, 0.9045, 0.6245, 0.9045, 0.4179, 0.9209, 0.4528, 0.808, 0.6676, 0.7806, 0.6585, 0.8111, 0.6338, 0.8332, 0.6473, 0.9209, 0.4528, 0.9045, 0.4179, 0.9631, 0.4179, 0.9482, 0.4528, 0.463, 0.8003, 0.4198, 0.8003, 0.4198, 0.6636, 0.463, 0.6636, 0.9482, 0.5895, 0.9631, 0.6244, 0.9045, 0.6245, 0.9209, 0.5895, 0.8897, 0.2462, 0.9046, 0.2113, 0.9046, 0.4179, 0.8897, 0.383, 0.9482, 0.4528, 0.9631, 0.4179, 0.9631, 0.6244, 0.9482, 0.5895, 0.8623, 0.2462, 0.8459, 0.2113, 0.9046, 0.2113, 0.8897, 0.2462, 0.9833, 0.2113, 0.9833, 0.3481, 0.9477, 0.3481, 0.9477, 0.2113, 0.7985, 0.03731, 0.7806, 0.0, 0.8459, 0.0001239, 0.8259, 0.03735, 0.6756, 0.7164, 0.646, 0.7163, 0.6627, 0.6841, 0.6894, 0.6899, 0.7985, 0.4598, 0.7806, 0.4226, 0.8459, 0.4226, 0.8259, 0.4598, 0.542, 0.623, 0.5146, 0.6138, 0.5451, 0.5892, 0.5672, 0.6026, 0.8259, 0.03735, 0.8459, 0.0001239, 0.8459, 0.2113, 0.8259, 0.1741, 0.6932, 0.1369, 0.7364, 0.1369, 0.7364, 0.2736, 0.6932, 0.2736, 0.7985, 0.174, 0.7806, 0.2112, 0.7806, 0.0, 0.7985, 0.03731, 0.8259, 0.5966, 0.8459, 0.6338, 0.7806, 0.6338, 0.7985, 0.5966, 0.8259, 0.1741, 0.8459, 0.2113, 0.7806, 0.2112, 0.7985, 0.174, 0.8259, 0.4598, 0.8459, 0.4226, 0.8459, 0.6338, 0.8259, 0.5966, 0.7985, 0.5966, 0.7806, 0.6338, 0.7806, 0.4226, 0.7985, 0.4598, 0.9544, 0.2112, 0.9113, 0.2112, 0.9113, 8.941e-07, 0.9544, 0.0, 0.03072, 0.7258, 0.04317, 0.7787, 0.0, 0.7787, 0.01245, 0.7258, 0.1602, 0.7258, 0.1727, 0.7787, 0.1295, 0.7787, 0.142, 0.7258, 0.9813, 0.4179, 0.9813, 0.6291, 0.9631, 0.6291, 0.9631, 0.4179, 0.2475, 0.7261, 0.2598, 0.7734, 0.2382, 0.7734, 0.2382, 0.7261, 0.3669, 0.5893, 0.3669, 0.7261, 0.2966, 0.7261, 0.2966, 0.5893, 0.02303, 0.5891, 0.05098, 0.0, 0.1083, 0.0, 0.1083, 0.5891, 0.4035, 0.1832, 0.3766, 0.1953, 0.3766, 0.1263, 0.4035, 0.1263, 0.9477, 0.4179, 0.9262, 0.4179, 0.9262, 0.2113, 0.9477, 0.2113, 0.8897, 0.383, 0.9046, 0.4179, 0.8459, 0.4179, 0.8623, 0.383, 0.1943, 0.7258, 0.1943, 0.7732, 0.1727, 0.7732, 0.1849, 0.7258, 0.8623, 0.383, 0.8459, 0.4179, 0.8459, 0.2113, 0.8623, 0.2462, 0.9907, 0.4179, 0.9907, 0.6244, 0.9813, 0.6244, 0.9813, 0.4179, 0.4205, 0.1909, 0.3766, 0.2088, 0.3766, 0.1953, 0.4035, 0.1832, 0.006211, 0.5891, 0.02829, 0.0, 0.05098, 0.0, 0.02303, 0.5891, 0.7585, 0.1367, 0.7636, 0.0, 0.7806, 0.0003871, 0.7755, 0.1371, 0.2966, 0.5893, 0.2966, 0.0, 0.3539, 0.0, 0.3669, 0.5893, 0.1083, 0.7258, 0.02303, 0.7258, 0.02303, 0.5891, 0.1083, 0.5891, 0.7231, 0.8633, 0.7231, 1.0, 0.7136, 1.0, 0.7136, 0.8633, 0.0, 0.5891, 0.0188, 0.0, 0.02829, 0.0, 0.006211, 0.5891, 0.4205, 0.1985, 0.3766, 0.2139, 0.3766, 0.2088, 0.4205, 0.1909, 0.3669, 0.5893, 0.3539, 0.0, 0.3766, 0.0, 0.02303, 0.7258, 0.006211, 0.7258, 0.006211, 0.5891, 0.02303, 0.5891, 0.7806, 0.7266, 0.7585, 0.1367, 0.7755, 0.1371])
me_cylinder_002.materials.append(mat_portal_frame)
me_cylinder_002.materials.append(mat_portal)
me_cylinder_002.materials.append(mat_portal_frame_2)
me_cylinder_002.use_remesh_fix_poles = True
me_cylinder_002.use_remesh_preserve_attributes = False
me_cylinder_002.use_mirror_vertex_groups = False
me_cylinder_002.update()
me_cylinder_003 = bpy.data.meshes.new('Cylinder.003')
me_cylinder_003.from_pydata([(1.486e-06, -0.2908, 1.624), (1.108e-06, -0.702, 1.212), (1.035e-06, -0.702, 0.6307), (7.305e-07, -0.3839, 0.2195), (1.486e-06, 0.2908, 1.624), (1.108e-06, 0.702, 1.212), (1.035e-06, 0.702, 0.6307), (7.305e-07, 0.3839, 0.2195), (7.305e-07, 0.0, 0.2195), (1.297e-06, 0.0, 1.624), (-0.08697, -0.702, 1.212), (-0.08697, -0.2908, 1.624), (-0.08697, -0.702, 0.6307), (-0.08697, -0.3839, 0.2195), (-0.08697, 0.0, 0.2195), (-0.08697, 0.0, 1.624), (-0.08697, 0.702, 1.212), (-0.08697, 0.2908, 1.624), (-0.08697, 0.702, 0.6307), (-0.08697, 0.3839, 0.2195)], [], [(1, 2, 3, 0), (8, 9, 0, 3), (5, 4, 7, 6), (8, 7, 4, 9), (10, 11, 13, 12), (14, 13, 11, 15), (16, 18, 19, 17), (14, 15, 17, 19), (9, 15, 11, 0), (3, 13, 14, 8), (8, 14, 19, 7), (0, 11, 10, 1), (5, 16, 17, 4), (1, 10, 12, 2), (6, 18, 16, 5), (4, 17, 15, 9), (2, 12, 13, 3), (7, 19, 18, 6)])
me_cylinder_003.polygons.foreach_set('material_index', [1, 1, 1, 1, 1, 1, 1, 1, 1, 1, 1, 1, 1, 1, 1, 1, 1, 1])
_uv = me_cylinder_003.uv_layers.new(name='UVMap')
_uv.uv.foreach_set('vector', [0.2929, 4.245e-08, 0.7071, 0.0, 1.0, 0.2266, 0.0, 0.2929, 1.0, 0.5, 0.0, 0.5, 0.0, 0.2929, 1.0, 0.2266, 0.2929, 1.0, 0.0, 0.7071, 1.0, 0.7734, 0.7071, 1.0, 1.0, 0.5, 1.0, 0.7734, 0.0, 0.7071, 0.0, 0.5, 0.2929, 4.245e-08, 0.0, 0.2929, 1.0, 0.2266, 0.7071, 0.0, 1.0, 0.5, 1.0, 0.2266, 0.0, 0.2929, 0.0, 0.5, 0.2929, 1.0, 0.7071, 1.0, 1.0, 0.7734, 0.0, 0.7071, 1.0, 0.5, 0.0, 0.5, 0.0, 0.7071, 1.0, 0.7734, 0.0, 0.5, 0.0, 0.5, 0.0, 0.2929, 0.0, 0.2929, 1.0, 0.2266, 1.0, 0.2266, 1.0, 0.5, 1.0, 0.5, 1.0, 0.5, 1.0, 0.5, 1.0, 0.7734, 1.0, 0.7734, 0.0, 0.2929, 0.0, 0.2929, 0.2929, 4.245e-08, 0.2929, 4.245e-08, 0.2929, 1.0, 0.2929, 1.0, 0.0, 0.7071, 0.0, 0.7071, 0.2929, 4.245e-08, 0.2929, 4.245e-08, 0.7071, 0.0, 0.7071, 0.0, 0.7071, 1.0, 0.7071, 1.0, 0.2929, 1.0, 0.2929, 1.0, 0.0, 0.7071, 0.0, 0.7071, 0.0, 0.5, 0.0, 0.5, 0.7071, 0.0, 0.7071, 0.0, 1.0, 0.2266, 1.0, 0.2266, 1.0, 0.7734, 1.0, 0.7734, 0.7071, 1.0, 0.7071, 1.0])
me_cylinder_003.materials.append(mat_portal_frame)
me_cylinder_003.materials.append(mat_portal)
me_cylinder_003.materials.append(mat_portal_frame_2)
me_cylinder_003.use_remesh_fix_poles = True
me_cylinder_003.use_remesh_preserve_attributes = False
me_cylinder_003.use_mirror_vertex_groups = False
me_cylinder_003.update()

# ---- objects
ob_explosive_barrel = bpy.data.objects.new('EXPLOSIVE BARREL', me_cylinder)
ob_tree = bpy.data.objects.new('TREE', me_cylinder_001)
ob_portal_frame = bpy.data.objects.new('PORTAL FRAME', me_cylinder_002)
ob_portal = bpy.data.objects.new('PORTAL', me_cylinder_003)

# ---- transforms, parenting, visibility, modifiers, constraints
ob_explosive_barrel.location = (2.235e-08, 1.565e-08, 1.43)
ob_explosive_barrel.lineart.crease_threshold = 0.0
ob_tree.location = (0.0, 0.0, 0.0)
ob_tree.lineart.crease_threshold = 0.0
ob_portal_frame.location = (0.0, 0.0, 0.0)
ob_portal_frame.scale = (1.0, 8.34, 8.34)
ob_portal_frame.lineart.crease_threshold = 0.0
ob_portal.location = (0.0, 0.0, 0.0)
ob_portal.scale = (1.0, 8.34, 8.34)
ob_portal.lineart.crease_threshold = 0.0

# ---- collection membership
col_collection.objects.link(ob_explosive_barrel)
col_collection.objects.link(ob_tree)
col_collection.objects.link(ob_portal_frame)
col_collection.objects.link(ob_portal)

# ---- scene / render settings (as saved in the file)
scene.frame_start = 1; scene.frame_end = 250; scene.frame_set(1)
scene.render.engine = 'BLENDER_EEVEE_NEXT'
scene.cycles.use_denoising = False
scene.cycles.samples = 128
scene.cycles.sampling_pattern = 'TABULATED_SOBOL'
scene.cycles.use_adaptive_sampling = False
scene.cycles.use_light_tree = False
scene.view_settings.view_transform = 'Filmic'
bpy.context.view_layer.update()

# ---- added for rendering (the .blend has no active camera): camera
cam_auto = bpy.data.cameras.new('AutoCamera')
cam_auto.lens = 50.0
cam_auto.sensor_width = 36.0
cam_auto.clip_end = 1000.0
ob_auto_camera = bpy.data.objects.new('AutoCamera', cam_auto)
scene.collection.objects.link(ob_auto_camera)
ob_auto_camera.location = (24.2911, -27.5105, 26.3437)
ob_auto_camera.rotation_euler = (1.09748, -7.21219e-08, 0.694738)
scene.camera = ob_auto_camera
bpy.context.view_layer.update()
